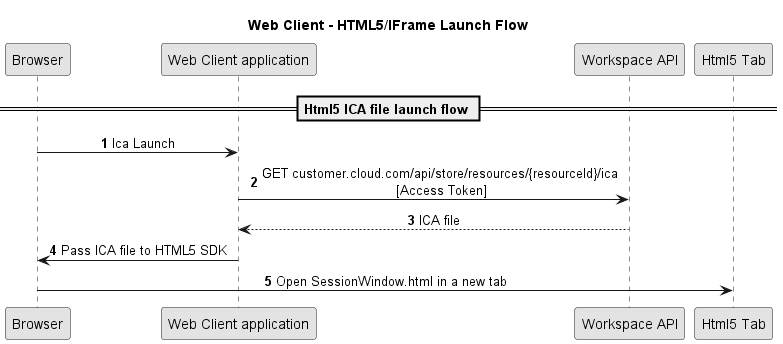

The diagram above was rendered by PlantUML. Its source (embedded in the PNG):
@startuml "html5-launch-flow"

title Web Client - HTML5/IFrame Launch Flow
skinparam DefaultTextAlignment Center
skinparam monochrome true
autonumber
participant "Browser" as browser 
participant "Web Client application" as wca
participant "Workspace API" as wspapi
participant "Html5 Tab" as tab 

== Html5 ICA file launch flow ==
browser -> wca : Ica Launch
wca -> wspapi : GET customer.cloud.com/api/store/resources/{resourceId}/ica\n [Access Token]
wspapi --> wca : ICA file
wca -> browser: Pass ICA file to HTML5 SDK
browser -> tab : Open SessionWindow.html in a new tab
@enduml